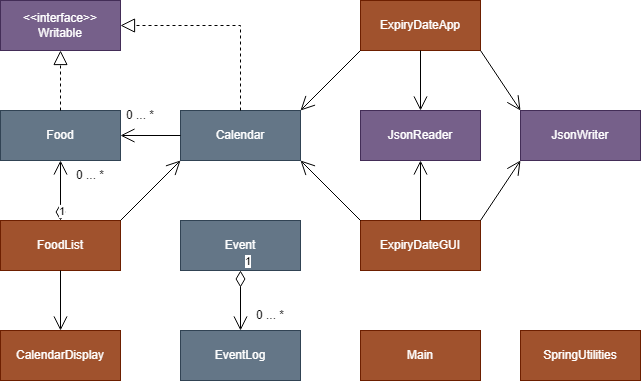

The diagram above was exported from draw.io. Its source (the exported page's mxGraphModel, read from the mxfile embedded in the PNG):
<mxGraphModel dx="794" dy="456" grid="1" gridSize="10" guides="1" tooltips="1" connect="1" arrows="1" fold="1" page="1" pageScale="1" pageWidth="850" pageHeight="1100" background="none" math="0" shadow="0">
  <root>
    <mxCell id="0" />
    <mxCell id="1" parent="0" />
    <mxCell id="mDZ5WfwhjLh5z-XiDWjx-1" value="&amp;lt;&amp;lt;interface&amp;gt;&amp;gt;&lt;br&gt;Writable" style="rounded=0;whiteSpace=wrap;html=1;fillColor=#76608a;strokeColor=#432D57;fontColor=#ffffff;" vertex="1" parent="1">
      <mxGeometry x="200" y="80" width="120" height="50" as="geometry" />
    </mxCell>
    <mxCell id="mDZ5WfwhjLh5z-XiDWjx-3" value="Food" style="rounded=0;whiteSpace=wrap;html=1;fillColor=#647687;fontColor=#ffffff;strokeColor=#314354;" vertex="1" parent="1">
      <mxGeometry x="200" y="190" width="120" height="50" as="geometry" />
    </mxCell>
    <mxCell id="mDZ5WfwhjLh5z-XiDWjx-5" value="Calendar" style="rounded=0;whiteSpace=wrap;html=1;fillColor=#647687;fontColor=#ffffff;strokeColor=#314354;" vertex="1" parent="1">
      <mxGeometry x="380" y="190" width="120" height="50" as="geometry" />
    </mxCell>
    <mxCell id="mDZ5WfwhjLh5z-XiDWjx-7" value="FoodList" style="rounded=0;whiteSpace=wrap;html=1;fillColor=#a0522d;fontColor=#ffffff;strokeColor=#6D1F00;" vertex="1" parent="1">
      <mxGeometry x="200" y="300" width="120" height="50" as="geometry" />
    </mxCell>
    <mxCell id="mDZ5WfwhjLh5z-XiDWjx-8" value="JsonWriter" style="rounded=0;whiteSpace=wrap;html=1;fillColor=#76608a;fontColor=#ffffff;strokeColor=#432D57;" vertex="1" parent="1">
      <mxGeometry x="720" y="190" width="120" height="50" as="geometry" />
    </mxCell>
    <mxCell id="mDZ5WfwhjLh5z-XiDWjx-9" value="JsonReader" style="rounded=0;whiteSpace=wrap;html=1;fillColor=#76608a;strokeColor=#432D57;fontColor=#ffffff;" vertex="1" parent="1">
      <mxGeometry x="560" y="190" width="120" height="50" as="geometry" />
    </mxCell>
    <mxCell id="mDZ5WfwhjLh5z-XiDWjx-10" value="ExpiryDateApp" style="rounded=0;whiteSpace=wrap;html=1;fillColor=#a0522d;fontColor=#ffffff;strokeColor=#6D1F00;" vertex="1" parent="1">
      <mxGeometry x="560" y="80" width="120" height="50" as="geometry" />
    </mxCell>
    <mxCell id="mDZ5WfwhjLh5z-XiDWjx-11" value="CalendarDisplay" style="rounded=0;whiteSpace=wrap;html=1;fillColor=#a0522d;fontColor=#ffffff;strokeColor=#6D1F00;" vertex="1" parent="1">
      <mxGeometry x="200" y="410" width="120" height="50" as="geometry" />
    </mxCell>
    <mxCell id="mDZ5WfwhjLh5z-XiDWjx-12" value="EventLog" style="rounded=0;whiteSpace=wrap;html=1;fillColor=#647687;fontColor=#ffffff;strokeColor=#314354;" vertex="1" parent="1">
      <mxGeometry x="380" y="410" width="120" height="50" as="geometry" />
    </mxCell>
    <mxCell id="mDZ5WfwhjLh5z-XiDWjx-13" value="Event" style="rounded=0;whiteSpace=wrap;html=1;fillColor=#647687;fontColor=#ffffff;strokeColor=#314354;" vertex="1" parent="1">
      <mxGeometry x="380" y="300" width="120" height="50" as="geometry" />
    </mxCell>
    <mxCell id="mDZ5WfwhjLh5z-XiDWjx-15" value="Main" style="rounded=0;whiteSpace=wrap;html=1;fillColor=#a0522d;fontColor=#ffffff;strokeColor=#6D1F00;" vertex="1" parent="1">
      <mxGeometry x="560" y="410" width="120" height="50" as="geometry" />
    </mxCell>
    <mxCell id="mDZ5WfwhjLh5z-XiDWjx-16" value="SpringUtilities" style="rounded=0;whiteSpace=wrap;html=1;fillColor=#a0522d;fontColor=#ffffff;strokeColor=#6D1F00;" vertex="1" parent="1">
      <mxGeometry x="720" y="410" width="120" height="50" as="geometry" />
    </mxCell>
    <mxCell id="mDZ5WfwhjLh5z-XiDWjx-21" value="ExpiryDateGUI" style="rounded=0;whiteSpace=wrap;html=1;fillColor=#a0522d;fontColor=#ffffff;strokeColor=#6D1F00;" vertex="1" parent="1">
      <mxGeometry x="560" y="300" width="120" height="50" as="geometry" />
    </mxCell>
    <mxCell id="mDZ5WfwhjLh5z-XiDWjx-22" value="" style="endArrow=block;dashed=1;endFill=0;endSize=12;html=1;rounded=0;entryX=0.5;entryY=1;entryDx=0;entryDy=0;" edge="1" parent="1" source="mDZ5WfwhjLh5z-XiDWjx-3" target="mDZ5WfwhjLh5z-XiDWjx-1">
      <mxGeometry width="160" relative="1" as="geometry">
        <mxPoint x="450" y="240" as="sourcePoint" />
        <mxPoint x="610" y="240" as="targetPoint" />
      </mxGeometry>
    </mxCell>
    <mxCell id="mDZ5WfwhjLh5z-XiDWjx-24" value="" style="endArrow=block;dashed=1;endFill=0;endSize=12;html=1;rounded=0;exitX=0.5;exitY=0;exitDx=0;exitDy=0;entryX=1;entryY=0.5;entryDx=0;entryDy=0;" edge="1" parent="1" source="mDZ5WfwhjLh5z-XiDWjx-5" target="mDZ5WfwhjLh5z-XiDWjx-1">
      <mxGeometry width="160" relative="1" as="geometry">
        <mxPoint x="459.5" y="170" as="sourcePoint" />
        <mxPoint x="459.5" y="-10" as="targetPoint" />
        <Array as="points">
          <mxPoint x="440" y="105" />
        </Array>
      </mxGeometry>
    </mxCell>
    <mxCell id="mDZ5WfwhjLh5z-XiDWjx-28" value="0 ... *" style="text;html=1;strokeColor=none;fillColor=none;align=center;verticalAlign=middle;whiteSpace=wrap;rounded=0;" vertex="1" parent="1">
      <mxGeometry x="260" y="240" width="60" height="30" as="geometry" />
    </mxCell>
    <mxCell id="mDZ5WfwhjLh5z-XiDWjx-29" value="1" style="endArrow=open;html=1;endSize=12;startArrow=diamondThin;startSize=14;startFill=0;edgeStyle=orthogonalEdgeStyle;align=left;verticalAlign=bottom;rounded=0;exitX=0.5;exitY=0;exitDx=0;exitDy=0;entryX=0.5;entryY=1;entryDx=0;entryDy=0;" edge="1" parent="1" source="mDZ5WfwhjLh5z-XiDWjx-7" target="mDZ5WfwhjLh5z-XiDWjx-3">
      <mxGeometry x="-1" y="3" relative="1" as="geometry">
        <mxPoint x="450" y="240" as="sourcePoint" />
        <mxPoint x="610" y="240" as="targetPoint" />
      </mxGeometry>
    </mxCell>
    <mxCell id="mDZ5WfwhjLh5z-XiDWjx-32" value="" style="endArrow=open;endFill=1;endSize=12;html=1;rounded=0;exitX=1;exitY=0;exitDx=0;exitDy=0;entryX=0;entryY=1;entryDx=0;entryDy=0;" edge="1" parent="1" source="mDZ5WfwhjLh5z-XiDWjx-7" target="mDZ5WfwhjLh5z-XiDWjx-5">
      <mxGeometry width="160" relative="1" as="geometry">
        <mxPoint x="450" y="240" as="sourcePoint" />
        <mxPoint x="610" y="240" as="targetPoint" />
        <Array as="points" />
      </mxGeometry>
    </mxCell>
    <mxCell id="mDZ5WfwhjLh5z-XiDWjx-33" value="" style="endArrow=open;endFill=1;endSize=12;html=1;rounded=0;exitX=0.5;exitY=1;exitDx=0;exitDy=0;entryX=0.5;entryY=0;entryDx=0;entryDy=0;" edge="1" parent="1" source="mDZ5WfwhjLh5z-XiDWjx-7" target="mDZ5WfwhjLh5z-XiDWjx-11">
      <mxGeometry width="160" relative="1" as="geometry">
        <mxPoint x="340" y="410" as="sourcePoint" />
        <mxPoint x="500" y="410" as="targetPoint" />
      </mxGeometry>
    </mxCell>
    <mxCell id="mDZ5WfwhjLh5z-XiDWjx-36" value="" style="endArrow=open;endFill=1;endSize=12;html=1;rounded=0;exitX=0;exitY=1;exitDx=0;exitDy=0;entryX=1;entryY=0;entryDx=0;entryDy=0;" edge="1" parent="1" source="mDZ5WfwhjLh5z-XiDWjx-10" target="mDZ5WfwhjLh5z-XiDWjx-5">
      <mxGeometry width="160" relative="1" as="geometry">
        <mxPoint x="450" y="340" as="sourcePoint" />
        <mxPoint x="610" y="340" as="targetPoint" />
      </mxGeometry>
    </mxCell>
    <mxCell id="mDZ5WfwhjLh5z-XiDWjx-37" value="" style="endArrow=open;endFill=1;endSize=12;html=1;rounded=0;exitX=0.5;exitY=1;exitDx=0;exitDy=0;entryX=0.5;entryY=0;entryDx=0;entryDy=0;" edge="1" parent="1" source="mDZ5WfwhjLh5z-XiDWjx-10" target="mDZ5WfwhjLh5z-XiDWjx-9">
      <mxGeometry width="160" relative="1" as="geometry">
        <mxPoint x="390" y="240" as="sourcePoint" />
        <mxPoint x="550" y="240" as="targetPoint" />
      </mxGeometry>
    </mxCell>
    <mxCell id="mDZ5WfwhjLh5z-XiDWjx-38" value="" style="endArrow=open;endFill=1;endSize=12;html=1;rounded=0;exitX=1;exitY=1;exitDx=0;exitDy=0;entryX=0;entryY=0;entryDx=0;entryDy=0;" edge="1" parent="1" source="mDZ5WfwhjLh5z-XiDWjx-10" target="mDZ5WfwhjLh5z-XiDWjx-8">
      <mxGeometry width="160" relative="1" as="geometry">
        <mxPoint x="390" y="240" as="sourcePoint" />
        <mxPoint x="550" y="240" as="targetPoint" />
      </mxGeometry>
    </mxCell>
    <mxCell id="mDZ5WfwhjLh5z-XiDWjx-39" value="" style="endArrow=open;endFill=1;endSize=12;html=1;rounded=0;exitX=0.5;exitY=0;exitDx=0;exitDy=0;entryX=0.5;entryY=1;entryDx=0;entryDy=0;" edge="1" parent="1" source="mDZ5WfwhjLh5z-XiDWjx-21" target="mDZ5WfwhjLh5z-XiDWjx-9">
      <mxGeometry width="160" relative="1" as="geometry">
        <mxPoint x="390" y="240" as="sourcePoint" />
        <mxPoint x="550" y="240" as="targetPoint" />
        <Array as="points" />
      </mxGeometry>
    </mxCell>
    <mxCell id="mDZ5WfwhjLh5z-XiDWjx-40" value="" style="endArrow=open;endFill=1;endSize=12;html=1;rounded=0;exitX=0;exitY=0;exitDx=0;exitDy=0;entryX=1;entryY=1;entryDx=0;entryDy=0;" edge="1" parent="1" source="mDZ5WfwhjLh5z-XiDWjx-21" target="mDZ5WfwhjLh5z-XiDWjx-5">
      <mxGeometry width="160" relative="1" as="geometry">
        <mxPoint x="390" y="240" as="sourcePoint" />
        <mxPoint x="550" y="240" as="targetPoint" />
      </mxGeometry>
    </mxCell>
    <mxCell id="mDZ5WfwhjLh5z-XiDWjx-41" value="" style="endArrow=open;endFill=1;endSize=12;html=1;rounded=0;exitX=1;exitY=0;exitDx=0;exitDy=0;entryX=0;entryY=1;entryDx=0;entryDy=0;" edge="1" parent="1" source="mDZ5WfwhjLh5z-XiDWjx-21" target="mDZ5WfwhjLh5z-XiDWjx-8">
      <mxGeometry width="160" relative="1" as="geometry">
        <mxPoint x="390" y="240" as="sourcePoint" />
        <mxPoint x="550" y="240" as="targetPoint" />
      </mxGeometry>
    </mxCell>
    <mxCell id="mDZ5WfwhjLh5z-XiDWjx-42" value="" style="endArrow=open;endFill=1;endSize=12;html=1;rounded=0;exitX=0;exitY=0.5;exitDx=0;exitDy=0;entryX=1;entryY=0.5;entryDx=0;entryDy=0;" edge="1" parent="1" source="mDZ5WfwhjLh5z-XiDWjx-5" target="mDZ5WfwhjLh5z-XiDWjx-3">
      <mxGeometry width="160" relative="1" as="geometry">
        <mxPoint x="390" y="240" as="sourcePoint" />
        <mxPoint x="550" y="240" as="targetPoint" />
      </mxGeometry>
    </mxCell>
    <mxCell id="mDZ5WfwhjLh5z-XiDWjx-44" value="0 ... *" style="text;html=1;strokeColor=none;fillColor=none;align=center;verticalAlign=middle;whiteSpace=wrap;rounded=0;" vertex="1" parent="1">
      <mxGeometry x="310" y="180" width="60" height="30" as="geometry" />
    </mxCell>
    <mxCell id="mDZ5WfwhjLh5z-XiDWjx-45" value="1" style="endArrow=open;html=1;endSize=12;startArrow=diamondThin;startSize=14;startFill=0;edgeStyle=orthogonalEdgeStyle;align=left;verticalAlign=bottom;rounded=0;exitX=0.5;exitY=1;exitDx=0;exitDy=0;entryX=0.5;entryY=0;entryDx=0;entryDy=0;" edge="1" parent="1" source="mDZ5WfwhjLh5z-XiDWjx-13" target="mDZ5WfwhjLh5z-XiDWjx-12">
      <mxGeometry x="-1" y="3" relative="1" as="geometry">
        <mxPoint x="390" y="540" as="sourcePoint" />
        <mxPoint x="550" y="540" as="targetPoint" />
      </mxGeometry>
    </mxCell>
    <mxCell id="mDZ5WfwhjLh5z-XiDWjx-46" value="0 ... *" style="text;html=1;strokeColor=none;fillColor=none;align=center;verticalAlign=middle;whiteSpace=wrap;rounded=0;" vertex="1" parent="1">
      <mxGeometry x="440" y="380" width="60" height="30" as="geometry" />
    </mxCell>
  </root>
</mxGraphModel>